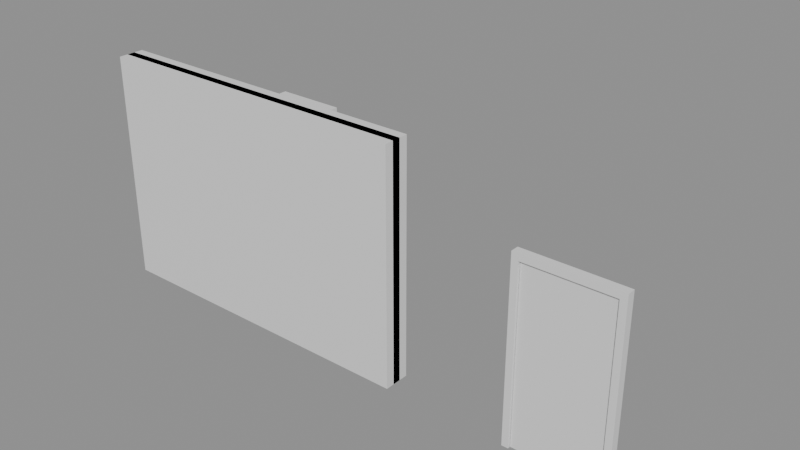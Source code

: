 # Source: e1926_after.blend  (saved by Blender 5.2.44; exported with 4.5.12 LTS)
import bpy
from mathutils import Matrix  # noqa: F401  (used for matrix-valued properties, if any)

bpy.ops.wm.read_factory_settings(use_empty=True)
scene = bpy.context.scene
scene.name = 'Scene'

# ---- materials (node trees are filled in below, after node groups)
mat_muro_pintura_gris = bpy.data.materials.new('Muro_Pintura_Gris')
mat_marco_negro = bpy.data.materials.new('Marco_Negro')
mat_vidrio_templado = bpy.data.materials.new('Vidrio_Templado')
mat_vidrio = bpy.data.materials.new('Vidrio')
mat_marco_pintura = bpy.data.materials.new('Marco_Pintura')
mat_madera = bpy.data.materials.new('Madera')

# ---- material node trees
mat_muro_pintura_gris.use_nodes = True; mat_muro_pintura_gris.node_tree.nodes.clear()
_N = mat_muro_pintura_gris.node_tree.nodes; _L = mat_muro_pintura_gris.node_tree.links
n0 = _N.new('ShaderNodeBsdfPrincipled'); n0.name = 'Principled BSDF'; n0.location = (-200, 100)
n0.inputs[3].default_value = 1.45
n0.inputs[10].default_value = 0.005
n1 = _N.new('ShaderNodeOutputMaterial'); n1.name = 'Material Output'; n1.location = (200, 100)
_L.new(n0.outputs[0], n1.inputs[0])
n1.is_active_output = True
mat_marco_negro.use_nodes = True; mat_marco_negro.node_tree.nodes.clear()
_N = mat_marco_negro.node_tree.nodes; _L = mat_marco_negro.node_tree.links
n0 = _N.new('ShaderNodeBsdfPrincipled'); n0.name = 'Principled BSDF'; n0.location = (-200, 100)
n0.inputs[3].default_value = 1.45
n0.inputs[10].default_value = 0.005
n1 = _N.new('ShaderNodeOutputMaterial'); n1.name = 'Material Output'; n1.location = (200, 100)
_L.new(n0.outputs[0], n1.inputs[0])
n1.is_active_output = True
mat_vidrio_templado.use_nodes = True; mat_vidrio_templado.node_tree.nodes.clear()
_N = mat_vidrio_templado.node_tree.nodes; _L = mat_vidrio_templado.node_tree.links
n0 = _N.new('ShaderNodeBsdfPrincipled'); n0.name = 'Principled BSDF'; n0.location = (-200, 100)
n0.inputs[0].default_value = (0.7, 0.85, 1.0, 1.0)
n0.inputs[2].default_value = 0.05
n0.inputs[3].default_value = 1.45
n0.inputs[10].default_value = 0.005
n0.inputs[18].default_value = 1.0
n1 = _N.new('ShaderNodeOutputMaterial'); n1.name = 'Material Output'; n1.location = (200, 100)
_L.new(n0.outputs[0], n1.inputs[0])
n1.is_active_output = True
mat_vidrio.use_nodes = True; mat_vidrio.node_tree.nodes.clear()
_N = mat_vidrio.node_tree.nodes; _L = mat_vidrio.node_tree.links
n0 = _N.new('ShaderNodeBsdfPrincipled'); n0.name = 'Principled BSDF'; n0.location = (-200, 100)
n0.inputs[3].default_value = 1.45
n0.inputs[10].default_value = 0.005
n1 = _N.new('ShaderNodeOutputMaterial'); n1.name = 'Material Output'; n1.location = (200, 100)
_L.new(n0.outputs[0], n1.inputs[0])
n1.is_active_output = True
mat_marco_pintura.use_nodes = True; mat_marco_pintura.node_tree.nodes.clear()
_N = mat_marco_pintura.node_tree.nodes; _L = mat_marco_pintura.node_tree.links
n0 = _N.new('ShaderNodeBsdfPrincipled'); n0.name = 'Principled BSDF'; n0.location = (-200, 100)
n0.inputs[3].default_value = 1.45
n0.inputs[10].default_value = 0.005
n1 = _N.new('ShaderNodeOutputMaterial'); n1.name = 'Material Output'; n1.location = (200, 100)
_L.new(n0.outputs[0], n1.inputs[0])
n1.is_active_output = True
mat_madera.use_nodes = True; mat_madera.node_tree.nodes.clear()
_N = mat_madera.node_tree.nodes; _L = mat_madera.node_tree.links
n0 = _N.new('ShaderNodeBsdfPrincipled'); n0.name = 'Principled BSDF'; n0.location = (-200, 100)
n0.inputs[3].default_value = 1.45
n0.inputs[10].default_value = 0.005
n1 = _N.new('ShaderNodeOutputMaterial'); n1.name = 'Material Output'; n1.location = (200, 100)
_L.new(n0.outputs[0], n1.inputs[0])
n1.is_active_output = True

# ---- meshes
me_muro_tienda_cuerpo_mesh = bpy.data.meshes.new('Muro_Tienda_Cuerpo_mesh')
me_muro_tienda_cuerpo_mesh.from_pydata([(0.5, -0.0075, 0.2), (4.5, -0.0075, 0.2), (4.5, 0.3075, 0.2), (0.5, 0.3075, 0.2), (0.5, -0.0075, 3.0), (4.5, -0.0075, 3.0), (4.5, 0.3075, 3.0), (0.5, 0.3075, 3.0), (0.5, 0.0, 0.2), (4.5, 0.0, 0.2), (4.5, 0.0, 3.0), (0.5, 0.0, 3.0), (0.5, 0.3, 0.2), (0.5, 0.3, 3.0), (4.5, 0.3, 0.2), (4.5, 0.3, 3.0)], [], [(1, 0, 8, 9), (9, 8, 12, 14), (12, 3, 2, 14), (5, 4, 11, 10), (10, 11, 13, 15), (7, 6, 15, 13), (0, 4, 5, 1), (1, 5, 10, 9), (14, 9, 10, 15), (6, 2, 14, 15), (2, 6, 7, 3), (4, 0, 8, 11), (11, 8, 12, 13), (3, 7, 13, 12)])
me_muro_tienda_cuerpo_mesh.materials.append(mat_muro_pintura_gris)
me_muro_tienda_cuerpo_mesh.materials.append(None)
me_muro_tienda_cuerpo_mesh.update()
me_ventanal_principal_jamba_izq_mesh = bpy.data.meshes.new('Ventanal_Principal_Jamba_Izq_mesh')
me_ventanal_principal_jamba_izq_mesh.from_pydata([(0.0, 0.0, 0.0), (0.06, 0.0, 0.0), (0.06, 0.1, 0.0), (0.0, 0.1, 0.0), (0.0, 0.0, 2.8), (0.06, 0.0, 2.8), (0.06, 0.1, 2.8), (0.0, 0.1, 2.8)], [], [(0, 1, 2, 3), (4, 5, 6, 7), (0, 1, 5, 4), (1, 2, 6, 5), (2, 3, 7, 6), (3, 0, 4, 7)])
me_ventanal_principal_jamba_izq_mesh.materials.append(mat_marco_negro)
me_ventanal_principal_jamba_izq_mesh.update()
me_ventanal_principal_jamba_der_mesh = bpy.data.meshes.new('Ventanal_Principal_Jamba_Der_mesh')
me_ventanal_principal_jamba_der_mesh.from_pydata([(0.0, 0.0, 0.0), (0.06, 0.0, 0.0), (0.06, 0.1, 0.0), (0.0, 0.1, 0.0), (0.0, 0.0, 2.8), (0.06, 0.0, 2.8), (0.06, 0.1, 2.8), (0.0, 0.1, 2.8)], [], [(0, 1, 2, 3), (4, 5, 6, 7), (0, 1, 5, 4), (1, 2, 6, 5), (2, 3, 7, 6), (3, 0, 4, 7)])
me_ventanal_principal_jamba_der_mesh.materials.append(mat_marco_negro)
me_ventanal_principal_jamba_der_mesh.update()
me_ventanal_principal_trav_inf_mesh = bpy.data.meshes.new('Ventanal_Principal_Trav_Inf_mesh')
me_ventanal_principal_trav_inf_mesh.from_pydata([(0.0, 0.0, 0.0), (3.88, 0.0, 0.0), (3.88, 0.1, 0.0), (0.0, 0.1, 0.0), (0.0, 0.0, 0.06), (3.88, 0.0, 0.06), (3.88, 0.1, 0.06), (0.0, 0.1, 0.06)], [], [(0, 1, 2, 3), (4, 5, 6, 7), (0, 1, 5, 4), (1, 2, 6, 5), (2, 3, 7, 6), (3, 0, 4, 7)])
me_ventanal_principal_trav_inf_mesh.materials.append(mat_marco_negro)
me_ventanal_principal_trav_inf_mesh.update()
me_ventanal_principal_trav_sup_mesh = bpy.data.meshes.new('Ventanal_Principal_Trav_Sup_mesh')
me_ventanal_principal_trav_sup_mesh.from_pydata([(0.0, 0.0, 0.0), (3.88, 0.0, 0.0), (3.88, 0.1, 0.0), (0.0, 0.1, 0.0), (0.0, 0.0, 0.06), (3.88, 0.0, 0.06), (3.88, 0.1, 0.06), (0.0, 0.1, 0.06)], [], [(0, 1, 2, 3), (4, 5, 6, 7), (0, 1, 5, 4), (1, 2, 6, 5), (2, 3, 7, 6), (3, 0, 4, 7)])
me_ventanal_principal_trav_sup_mesh.materials.append(mat_marco_negro)
me_ventanal_principal_trav_sup_mesh.update()
me_ventanal_principal_vidrio_1_1_mesh = bpy.data.meshes.new('Ventanal_Principal_Vidrio_1_1_mesh')
me_ventanal_principal_vidrio_1_1_mesh.from_pydata([(0.0, 0.0, 0.0), (3.88, 0.0, 0.0), (3.88, 0.08, 0.0), (0.0, 0.08, 0.0), (0.0, 0.0, 2.68), (3.88, 0.0, 2.68), (3.88, 0.08, 2.68), (0.0, 0.08, 2.68)], [], [(0, 1, 2, 3), (4, 5, 6, 7), (0, 1, 5, 4), (1, 2, 6, 5), (2, 3, 7, 6), (3, 0, 4, 7)])
me_ventanal_principal_vidrio_1_1_mesh.materials.append(mat_vidrio_templado)
me_ventanal_principal_vidrio_1_1_mesh.update()
me_puerta_entrada_jamba_izq_mesh = bpy.data.meshes.new('Puerta_Entrada_Jamba_Izq_mesh')
me_puerta_entrada_jamba_izq_mesh.from_pydata([(0.0, 0.0, 0.0), (0.08, 0.0, 0.0), (0.08, 0.1, 0.0), (0.0, 0.1, 0.0), (0.0, 0.0, 2.2), (0.08, 0.0, 2.2), (0.08, 0.1, 2.2), (0.0, 0.1, 2.2)], [], [(0, 1, 2, 3), (4, 5, 6, 7), (0, 1, 5, 4), (1, 2, 6, 5), (2, 3, 7, 6), (3, 0, 4, 7)])
me_puerta_entrada_jamba_izq_mesh.materials.append(mat_marco_negro)
me_puerta_entrada_jamba_izq_mesh.update()
me_puerta_entrada_jamba_der_mesh = bpy.data.meshes.new('Puerta_Entrada_Jamba_Der_mesh')
me_puerta_entrada_jamba_der_mesh.from_pydata([(0.0, 0.0, 0.0), (0.08, 0.0, 0.0), (0.08, 0.1, 0.0), (0.0, 0.1, 0.0), (0.0, 0.0, 2.2), (0.08, 0.0, 2.2), (0.08, 0.1, 2.2), (0.0, 0.1, 2.2)], [], [(0, 1, 2, 3), (4, 5, 6, 7), (0, 1, 5, 4), (1, 2, 6, 5), (2, 3, 7, 6), (3, 0, 4, 7)])
me_puerta_entrada_jamba_der_mesh.materials.append(mat_marco_negro)
me_puerta_entrada_jamba_der_mesh.update()
me_puerta_entrada_dintel_mesh = bpy.data.meshes.new('Puerta_Entrada_Dintel_mesh')
me_puerta_entrada_dintel_mesh.from_pydata([(0.0, 0.0, 0.0), (1.04, 0.0, 0.0), (1.04, 0.1, 0.0), (0.0, 0.1, 0.0), (0.0, 0.0, 0.08), (1.04, 0.0, 0.08), (1.04, 0.1, 0.08), (0.0, 0.1, 0.08)], [], [(0, 1, 2, 3), (4, 5, 6, 7), (0, 1, 5, 4), (1, 2, 6, 5), (2, 3, 7, 6), (3, 0, 4, 7)])
me_puerta_entrada_dintel_mesh.materials.append(mat_marco_negro)
me_puerta_entrada_dintel_mesh.update()
me_puerta_entrada_panel_mesh = bpy.data.meshes.new('Puerta_Entrada_Panel_mesh')
me_puerta_entrada_panel_mesh.from_pydata([(0.0, 0.0, 0.0), (1.03, 0.0, 0.0), (1.03, 0.04, 0.0), (0.0, 0.04, 0.0), (0.0, 0.0, 2.11), (1.03, 0.0, 2.11), (1.03, 0.04, 2.11), (0.0, 0.04, 2.11)], [], [(0, 1, 2, 3), (4, 5, 6, 7), (0, 1, 5, 4), (1, 2, 6, 5), (2, 3, 7, 6), (3, 0, 4, 7)])
me_puerta_entrada_panel_mesh.materials.append(mat_vidrio)
me_puerta_entrada_panel_mesh.update()
me_puerta_nuevo_jamba_izq_mesh = bpy.data.meshes.new('Puerta_Nuevo_Jamba_Izq_mesh')
me_puerta_nuevo_jamba_izq_mesh.from_pydata([(0.0, 0.0, 0.0), (0.08, 0.0, 0.0), (0.08, 0.1, 0.0), (0.0, 0.1, 0.0), (0.0, 0.0, 2.1), (0.08, 0.0, 2.1), (0.08, 0.1, 2.1), (0.0, 0.1, 2.1)], [], [(0, 1, 2, 3), (4, 5, 6, 7), (0, 1, 5, 4), (1, 2, 6, 5), (2, 3, 7, 6), (3, 0, 4, 7)])
me_puerta_nuevo_jamba_izq_mesh.materials.append(mat_marco_pintura)
me_puerta_nuevo_jamba_izq_mesh.update()
me_puerta_nuevo_jamba_der_mesh = bpy.data.meshes.new('Puerta_Nuevo_Jamba_Der_mesh')
me_puerta_nuevo_jamba_der_mesh.from_pydata([(0.0, 0.0, 0.0), (0.08, 0.0, 0.0), (0.08, 0.1, 0.0), (0.0, 0.1, 0.0), (0.0, 0.0, 2.1), (0.08, 0.0, 2.1), (0.08, 0.1, 2.1), (0.0, 0.1, 2.1)], [], [(0, 1, 2, 3), (4, 5, 6, 7), (0, 1, 5, 4), (1, 2, 6, 5), (2, 3, 7, 6), (3, 0, 4, 7)])
me_puerta_nuevo_jamba_der_mesh.materials.append(mat_marco_pintura)
me_puerta_nuevo_jamba_der_mesh.update()
me_puerta_nuevo_dintel_mesh = bpy.data.meshes.new('Puerta_Nuevo_Dintel_mesh')
me_puerta_nuevo_dintel_mesh.from_pydata([(0.0, 0.0, 0.0), (0.74, 0.0, 0.0), (0.74, 0.1, 0.0), (0.0, 0.1, 0.0), (0.0, 0.0, 0.08), (0.74, 0.0, 0.08), (0.74, 0.1, 0.08), (0.0, 0.1, 0.08)], [], [(0, 1, 2, 3), (4, 5, 6, 7), (0, 1, 5, 4), (1, 2, 6, 5), (2, 3, 7, 6), (3, 0, 4, 7)])
me_puerta_nuevo_dintel_mesh.materials.append(mat_marco_pintura)
me_puerta_nuevo_dintel_mesh.update()
me_puerta_nuevo_panel_mesh = bpy.data.meshes.new('Puerta_Nuevo_Panel_mesh')
me_puerta_nuevo_panel_mesh.from_pydata([(0.0, 0.0, 0.0), (0.73, 0.0, 0.0), (0.73, 0.04, 0.0), (0.0, 0.04, 0.0), (0.0, 0.0, 2.01), (0.73, 0.0, 2.01), (0.73, 0.04, 2.01), (0.0, 0.04, 2.01)], [], [(0, 1, 2, 3), (4, 5, 6, 7), (0, 1, 5, 4), (1, 2, 6, 5), (2, 3, 7, 6), (3, 0, 4, 7)])
me_puerta_nuevo_panel_mesh.materials.append(mat_madera)
me_puerta_nuevo_panel_mesh.update()

# ---- objects
ob_muro_tienda = bpy.data.objects.new('Muro_Tienda', None)
ob_muro_tienda_cuerpo = bpy.data.objects.new('Muro_Tienda_Cuerpo', me_muro_tienda_cuerpo_mesh)
ob_ventanal_principal = bpy.data.objects.new('Ventanal_Principal', None)
ob_ventanal_principal_jamba_izq = bpy.data.objects.new('Ventanal_Principal_Jamba_Izq', me_ventanal_principal_jamba_izq_mesh)
ob_ventanal_principal_jamba_der = bpy.data.objects.new('Ventanal_Principal_Jamba_Der', me_ventanal_principal_jamba_der_mesh)
ob_ventanal_principal_trav_inf = bpy.data.objects.new('Ventanal_Principal_Trav_Inf', me_ventanal_principal_trav_inf_mesh)
ob_ventanal_principal_trav_sup = bpy.data.objects.new('Ventanal_Principal_Trav_Sup', me_ventanal_principal_trav_sup_mesh)
ob_ventanal_principal_vidrio_1_1 = bpy.data.objects.new('Ventanal_Principal_Vidrio_1_1', me_ventanal_principal_vidrio_1_1_mesh)
ob_puerta_entrada = bpy.data.objects.new('Puerta_Entrada', None)
ob_puerta_entrada_jamba_izq = bpy.data.objects.new('Puerta_Entrada_Jamba_Izq', me_puerta_entrada_jamba_izq_mesh)
ob_puerta_entrada_jamba_der = bpy.data.objects.new('Puerta_Entrada_Jamba_Der', me_puerta_entrada_jamba_der_mesh)
ob_puerta_entrada_dintel = bpy.data.objects.new('Puerta_Entrada_Dintel', me_puerta_entrada_dintel_mesh)
ob_puerta_entrada_panel = bpy.data.objects.new('Puerta_Entrada_Panel', me_puerta_entrada_panel_mesh)
ob_puerta_nuevo = bpy.data.objects.new('Puerta_Nuevo', None)
ob_puerta_nuevo_jamba_izq = bpy.data.objects.new('Puerta_Nuevo_Jamba_Izq', me_puerta_nuevo_jamba_izq_mesh)
ob_puerta_nuevo_jamba_der = bpy.data.objects.new('Puerta_Nuevo_Jamba_Der', me_puerta_nuevo_jamba_der_mesh)
ob_puerta_nuevo_dintel = bpy.data.objects.new('Puerta_Nuevo_Dintel', me_puerta_nuevo_dintel_mesh)
ob_puerta_nuevo_panel = bpy.data.objects.new('Puerta_Nuevo_Panel', me_puerta_nuevo_panel_mesh)

# ---- transforms, parenting, visibility, modifiers, constraints
ob_muro_tienda.location = (0.0, 0.0, 0.0)
ob_muro_tienda.empty_display_type = 'ARROWS'
ob_muro_tienda_cuerpo.parent = ob_muro_tienda
ob_muro_tienda_cuerpo.location = (0.0, 0.0, 0.0)
ob_ventanal_principal.location = (0.5, 0.1, 0.2)
ob_ventanal_principal.empty_display_type = 'ARROWS'
ob_ventanal_principal_jamba_izq.parent = ob_ventanal_principal
ob_ventanal_principal_jamba_izq.location = (0.0, 0.0, 0.0)
ob_ventanal_principal_jamba_der.parent = ob_ventanal_principal
ob_ventanal_principal_jamba_der.location = (3.94, 0.0, 0.0)
ob_ventanal_principal_trav_inf.parent = ob_ventanal_principal
ob_ventanal_principal_trav_inf.location = (0.06, 0.0, 0.0)
ob_ventanal_principal_trav_sup.parent = ob_ventanal_principal
ob_ventanal_principal_trav_sup.location = (0.06, 0.0, 2.74)
ob_ventanal_principal_vidrio_1_1.parent = ob_ventanal_principal
ob_ventanal_principal_vidrio_1_1.location = (0.06, 0.02, 0.06)
ob_puerta_entrada.location = (5.9, 0.1, 0.1)
ob_puerta_entrada.empty_display_type = 'ARROWS'
ob_puerta_entrada_jamba_izq.parent = ob_puerta_entrada
ob_puerta_entrada_jamba_izq.location = (0.0, 0.0, 0.0)
ob_puerta_entrada_jamba_der.parent = ob_puerta_entrada
ob_puerta_entrada_jamba_der.location = (1.12, 0.0, 0.0)
ob_puerta_entrada_dintel.parent = ob_puerta_entrada
ob_puerta_entrada_dintel.location = (0.08, 0.0, 2.12)
ob_puerta_entrada_panel.parent = ob_puerta_entrada
ob_puerta_entrada_panel.location = (0.085, 0.03, 0.005)
ob_puerta_nuevo.location = (1.0, 2.0, 0.0)
ob_puerta_nuevo.empty_display_type = 'ARROWS'
ob_puerta_nuevo_jamba_izq.parent = ob_puerta_nuevo
ob_puerta_nuevo_jamba_izq.location = (0.0, 0.0, 0.0)
ob_puerta_nuevo_jamba_der.parent = ob_puerta_nuevo
ob_puerta_nuevo_jamba_der.location = (0.82, 0.0, 0.0)
ob_puerta_nuevo_dintel.parent = ob_puerta_nuevo
ob_puerta_nuevo_dintel.location = (0.08, 0.0, 2.02)
ob_puerta_nuevo_panel.parent = ob_puerta_nuevo
ob_puerta_nuevo_panel.location = (0.085, 0.03, 0.005)

# ---- collection membership
scene.collection.objects.link(ob_muro_tienda)
scene.collection.objects.link(ob_muro_tienda_cuerpo)
scene.collection.objects.link(ob_ventanal_principal)
scene.collection.objects.link(ob_ventanal_principal_jamba_izq)
scene.collection.objects.link(ob_ventanal_principal_jamba_der)
scene.collection.objects.link(ob_ventanal_principal_trav_inf)
scene.collection.objects.link(ob_ventanal_principal_trav_sup)
scene.collection.objects.link(ob_ventanal_principal_vidrio_1_1)
scene.collection.objects.link(ob_puerta_entrada)
scene.collection.objects.link(ob_puerta_entrada_jamba_izq)
scene.collection.objects.link(ob_puerta_entrada_jamba_der)
scene.collection.objects.link(ob_puerta_entrada_dintel)
scene.collection.objects.link(ob_puerta_entrada_panel)
scene.collection.objects.link(ob_puerta_nuevo)
scene.collection.objects.link(ob_puerta_nuevo_jamba_izq)
scene.collection.objects.link(ob_puerta_nuevo_jamba_der)
scene.collection.objects.link(ob_puerta_nuevo_dintel)
scene.collection.objects.link(ob_puerta_nuevo_panel)

# ---- scene / render settings (as saved in the file)
scene.frame_start = 1; scene.frame_end = 250; scene.frame_set(1)
scene.render.engine = 'BLENDER_EEVEE_NEXT'
scene.render.bake_bias = 0.0
scene.render.bake_samples = 0
scene.render.compositor_device = 'GPU'
scene.eevee.use_volume_custom_range = False
scene.eevee.fast_gi_thickness_near = 0.1
scene.eevee.fast_gi_thickness_far = 0.0
scene.eevee.ray_tracing_options.screen_trace_thickness = 0.1
bpy.context.view_layer.update()

# ---- added for rendering (the .blend has no active camera and no usable light): camera, sun + grey world if the file has none
cam_auto = bpy.data.cameras.new('AutoCamera')
cam_auto.lens = 50.0
cam_auto.sensor_width = 36.0
cam_auto.clip_end = 1000.0
ob_auto_camera = bpy.data.objects.new('AutoCamera', cam_auto)
scene.collection.objects.link(ob_auto_camera)
ob_auto_camera.location = (10.7854, -7.33622, 7.08831)
ob_auto_camera.rotation_euler = (1.09748, -7.21219e-08, 0.694738)
scene.camera = ob_auto_camera
light_auto_sun = bpy.data.lights.new('AutoSun', 'SUN')
light_auto_sun.energy = 3.0
light_auto_sun.angle = 0.0523599
ob_auto_sun = bpy.data.objects.new('AutoSun', light_auto_sun)
scene.collection.objects.link(ob_auto_sun)
ob_auto_sun.rotation_euler = (0.872665, 0.174533, 0.523599)
if scene.world is None:
    world_auto = bpy.data.worlds.new('AutoWorld')
    world_auto.color = (0.3, 0.3, 0.3)
    scene.world = world_auto
bpy.context.view_layer.update()
